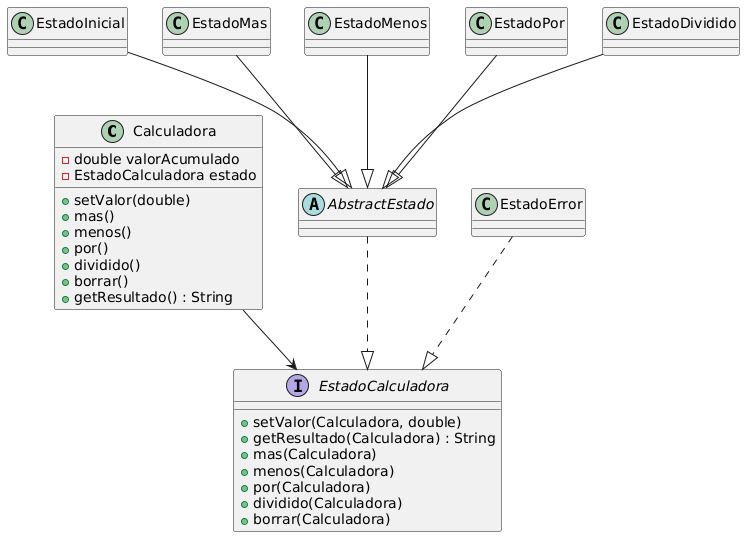

The diagram above was rendered by PlantUML. Its source (embedded in the PNG):
@startuml
class Calculadora {
    - double valorAcumulado
    - EstadoCalculadora estado
    + setValor(double)
    + mas()
    + menos()
    + por()
    + dividido()
    + borrar()
    + getResultado() : String
}

interface EstadoCalculadora {
    + setValor(Calculadora, double)
    + getResultado(Calculadora) : String
    + mas(Calculadora)
    + menos(Calculadora)
    + por(Calculadora)
    + dividido(Calculadora)
    + borrar(Calculadora)
}

abstract class AbstractEstado

class EstadoInicial
class EstadoMas
class EstadoMenos
class EstadoPor
class EstadoDividido
class EstadoError

Calculadora --> EstadoCalculadora

EstadoInicial --|> AbstractEstado
EstadoMas --|> AbstractEstado
EstadoMenos --|> AbstractEstado
EstadoPor --|> AbstractEstado
EstadoDividido --|> AbstractEstado

AbstractEstado ..|> EstadoCalculadora
EstadoError ..|> EstadoCalculadora
@enduml